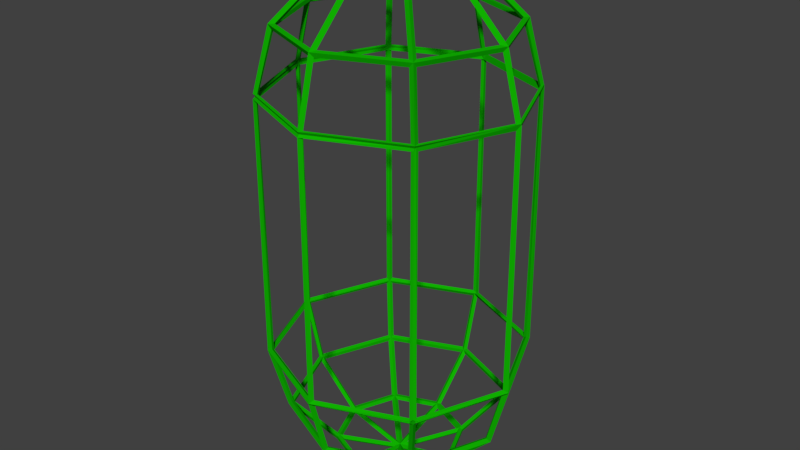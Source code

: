 # Source: acidpill.blend  (saved by Blender 2.78.0; exported with 4.5.12 LTS)
import bpy
from mathutils import Matrix  # noqa: F401  (used for matrix-valued properties, if any)

bpy.ops.wm.read_factory_settings(use_empty=True)
scene = bpy.context.scene
scene.name = 'Scene'

# ---- collections
col_collection_1 = bpy.data.collections.new('Collection 1'); scene.collection.children.link(col_collection_1)

# ---- materials (node trees are filled in below, after node groups)
mat_material_001 = bpy.data.materials.new('Material.001')
mat_material_001.alpha_threshold = 0.0
mat_material_001.use_transparent_shadow = False
mat_material_001.diffuse_color = (0.005277, 0.4385, 0.0, 1.0)
mat_material_001.roughness = 0.5

# ---- material node trees

# ---- world
world_world = bpy.data.worlds.new('World'); scene.world = world_world
world_world.color = (0.05088, 0.05088, 0.05088)
world_world.use_sun_shadow = False
world_world.sun_shadow_jitter_overblur = 0.0
world_world.cycles.sampling_method = 'MANUAL'

# ---- meshes
me_sphere = bpy.data.meshes.new('Sphere')
me_sphere.from_pydata([(0.7071, 0.7071, -4.371e-08), (0.6124, 0.6124, -0.5), (0.3536, 0.3536, -0.866), (1.0, 1.336e-07, -4.371e-08), (0.866, 1.932e-07, -0.5), (0.5, 1.485e-07, -0.866), (0.7071, -0.7071, -4.371e-08), (0.6124, -0.6124, -0.5), (0.3536, -0.3536, -0.866), (1.244e-08, -1.0, -4.371e-08), (1.244e-08, -0.866, -0.5), (-2.462e-09, -0.5, -0.866), (-0.7071, -0.7071, -4.371e-08), (-0.6124, -0.6124, -0.5), (-0.3536, -0.3536, -0.866), (-1.0, 1.634e-07, -4.371e-08), (-0.866, 1.634e-07, -0.5), (-0.5, 1.485e-07, -0.866), (-0.7071, 0.7071, -4.371e-08), (-0.6124, 0.6124, -0.5), (-0.3536, 0.3536, -0.866), (1.244e-08, 1.0, -4.371e-08), (1.244e-08, 0.866, -0.5), (-1.736e-08, 0.5, -0.866), (0.0, 1.51e-07, -1.0), (0.7071, 0.7071, -4.371e-08), (1.0, 1.336e-07, -4.371e-08), (0.7071, -0.7071, -4.371e-08), (1.244e-08, -1.0, -4.371e-08), (-0.7071, -0.7071, -4.371e-08), (-1.0, 1.634e-07, -4.371e-08), (-0.7071, 0.7071, -4.371e-08), (1.244e-08, 1.0, -4.371e-08), (-2.947e-07, 4.423e-08, 3.075), (0.3536, 0.3536, 2.941), (0.6124, 0.6124, 2.575), (0.7071, 0.7071, 2.075), (0.5, 1.336e-07, 2.941), (0.866, 1.634e-07, 2.575), (1.0, 1.336e-07, 2.075), (0.3536, -0.3536, 2.941), (0.6124, -0.6124, 2.575), (0.7071, -0.7071, 2.075), (-2.35e-07, -0.5, 2.941), (-1.456e-07, -0.866, 2.575), (-1.754e-07, -1.0, 2.075), (-0.3536, -0.3536, 2.941), (-0.6124, -0.6124, 2.575), (-0.7071, -0.7071, 2.075), (-0.5, 1.932e-07, 2.941), (-0.866, 1.038e-07, 2.575), (-1.0, 1.634e-07, 2.075), (-0.3536, 0.3536, 2.941), (-0.6124, 0.6124, 2.575), (-0.7071, 0.7071, 2.075), (-1.456e-07, 0.5, 2.941), (-2.35e-07, 0.866, 2.575), (-1.754e-07, 1.0, 2.075), (0.7071, 0.7071, 2.075), (1.0, 1.336e-07, 2.075), (0.7071, -0.7071, 2.075), (-1.754e-07, -1.0, 2.075), (-0.7071, -0.7071, 2.075), (-1.0, 1.634e-07, 2.075), (-0.7071, 0.7071, 2.075), (-1.754e-07, 1.0, 2.075)], [], [(24, 23, 2), (22, 21, 0, 1), (23, 22, 1, 2), (24, 2, 5), (1, 0, 3, 4), (2, 1, 4, 5), (4, 3, 6, 7), (5, 4, 7, 8), (24, 5, 8), (8, 7, 10, 11), (24, 8, 11), (7, 6, 9, 10), (11, 10, 13, 14), (24, 11, 14), (10, 9, 12, 13), (14, 13, 16, 17), (24, 14, 17), (13, 12, 15, 16), (17, 16, 19, 20), (24, 17, 20), (16, 15, 18, 19), (20, 19, 22, 23), (24, 20, 23), (19, 18, 21, 22), (27, 28, 61, 60), (29, 30, 63, 62), (31, 32, 65, 64), (27, 26, 59, 60), (28, 29, 62, 61), (30, 31, 64, 63), (25, 32, 65, 58), (26, 25, 58, 59), (55, 33, 34), (56, 55, 34, 35), (57, 56, 35, 36), (35, 34, 37, 38), (36, 35, 38, 39), (34, 33, 37), (38, 37, 40, 41), (39, 38, 41, 42), (37, 33, 40), (41, 40, 43, 44), (42, 41, 44, 45), (40, 33, 43), (45, 44, 47, 48), (43, 33, 46), (44, 43, 46, 47), (48, 47, 50, 51), (46, 33, 49), (47, 46, 49, 50), (51, 50, 53, 54), (49, 33, 52), (50, 49, 52, 53), (54, 53, 56, 57), (52, 33, 55), (53, 52, 55, 56), (57, 54, 64, 65), (36, 39, 59, 58), (45, 42, 60, 61), (48, 45, 61, 62), (51, 48, 62, 63), (54, 51, 63, 64), (57, 36, 58, 65), (39, 42, 60, 59)])
me_sphere.materials.append(mat_material_001)
me_sphere.use_remesh_preserve_volume = False
me_sphere.use_remesh_preserve_attributes = False
me_sphere.use_mirror_vertex_groups = False
me_sphere.update()

# ---- objects
ob_sphere = bpy.data.objects.new('Sphere', me_sphere)

# ---- transforms, parenting, visibility, modifiers, constraints
ob_sphere.location = (0.0, 0.0, -1.11)
ob_sphere.lineart.crease_threshold = 0.0
_m = ob_sphere.modifiers.new('Wireframe', 'WIREFRAME')
_m.thickness = 0.05

# ---- collection membership
col_collection_1.objects.link(ob_sphere)

# ---- scene / render settings (as saved in the file)
scene.frame_start = 1; scene.frame_end = 250; scene.frame_set(1)
scene.render.engine = 'BLENDER_EEVEE_NEXT'
scene.render.resolution_percentage = 50
scene.render.dither_intensity = 0.0
scene.cycles.use_denoising = False
scene.cycles.samples = 128
scene.cycles.sampling_pattern = 'TABULATED_SOBOL'
scene.cycles.light_sampling_threshold = 0.0
scene.cycles.use_adaptive_sampling = False
scene.cycles.use_light_tree = False
scene.cycles.blur_glossy = 0.0
scene.cycles.sample_clamp_indirect = 0.0
scene.view_settings.view_transform = 'Standard'
bpy.context.view_layer.update()

# ---- added for rendering (the .blend has no active camera and no usable light): camera, sun
cam_auto = bpy.data.cameras.new('AutoCamera')
cam_auto.lens = 50.0
cam_auto.sensor_width = 36.0
cam_auto.clip_end = 1000.0
ob_auto_camera = bpy.data.objects.new('AutoCamera', cam_auto)
scene.collection.objects.link(ob_auto_camera)
ob_auto_camera.location = (4.66434, -5.59764, 3.65868)
ob_auto_camera.rotation_euler = (1.09748, -7.21219e-08, 0.694738)
scene.camera = ob_auto_camera
light_auto_sun = bpy.data.lights.new('AutoSun', 'SUN')
light_auto_sun.energy = 3.0
light_auto_sun.angle = 0.0523599
ob_auto_sun = bpy.data.objects.new('AutoSun', light_auto_sun)
scene.collection.objects.link(ob_auto_sun)
ob_auto_sun.rotation_euler = (0.872665, 0.174533, 0.523599)
bpy.context.view_layer.update()
